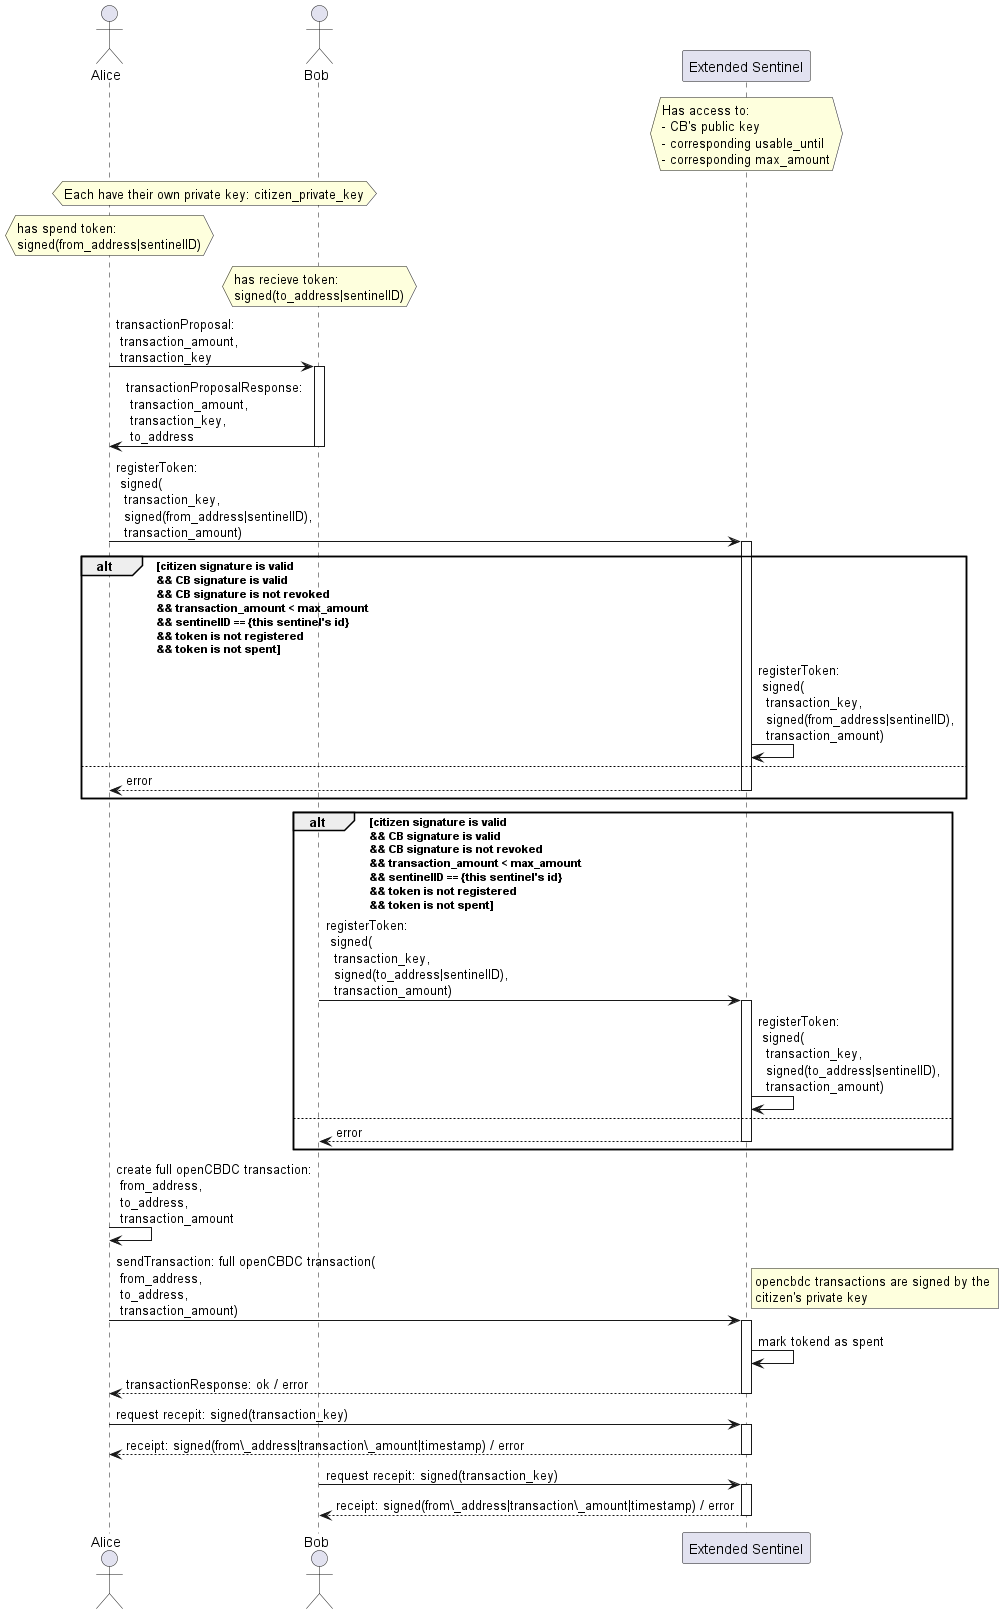

The diagram above was rendered by PlantUML. Its source (embedded in the PNG):
@startuml
actor Alice as A
actor Bob as B
participant "Extended Sentinel" as S

hnote over S
Has access to: 
- CB's public key 
- corresponding usable_until
- corresponding max_amount
end note

hnote over A,B 
Each have their own private key: citizen_private_key
end note 
hnote over A : has spend token:\nsigned(from_address|sentinelID)
hnote over B : has recieve token:\nsigned(to_address|sentinelID)
A -> B ++: transactionProposal:\n transaction_amount,\n transaction_key
B -> A --: transactionProposalResponse:\n transaction_amount,\n transaction_key,\n to_address


A -> S ++: registerToken:\n signed(\n  transaction_key, \n  signed(from_address|sentinelID),\n  transaction_amount)

alt citizen signature is valid \n&& CB signature is valid \n&& CB signature is not revoked \n&& transaction_amount < max_amount \n&& sentinelID == {this sentinel's id} \n&& token is not registered \n&& token is not spent
S -> S  : registerToken:\n signed(\n  transaction_key, \n  signed(from_address|sentinelID),\n  transaction_amount)
else 
S --> A --:error
end 
alt citizen signature is valid \n&& CB signature is valid \n&& CB signature is not revoked \n&& transaction_amount < max_amount \n&& sentinelID == {this sentinel's id}  \n&& token is not registered \n&& token is not spent
B -> S ++: registerToken:\n signed(\n  transaction_key, \n  signed(to_address|sentinelID),\n  transaction_amount)
S -> S  : registerToken:\n signed(\n  transaction_key, \n  signed(to_address|sentinelID),\n  transaction_amount)
else 
S -->B -- : error
end

A -> A : create full openCBDC transaction:\n from_address, \n to_address, \n transaction_amount
A -> S ++: sendTransaction: full openCBDC transaction(\n from_address, \n to_address, \n transaction_amount)
rnote right : opencbdc transactions are signed by the \ncitizen's private key
S -> S : mark tokend as spent
S --> A -- : transactionResponse: ok / error 

A -> S ++: request recepit: signed(transaction_key)
return receipt: signed(from\_address|transaction\_amount|timestamp) / error
B -> S ++: request recepit: signed(transaction_key)
return receipt: signed(from\_address|transaction\_amount|timestamp) / error
@enduml